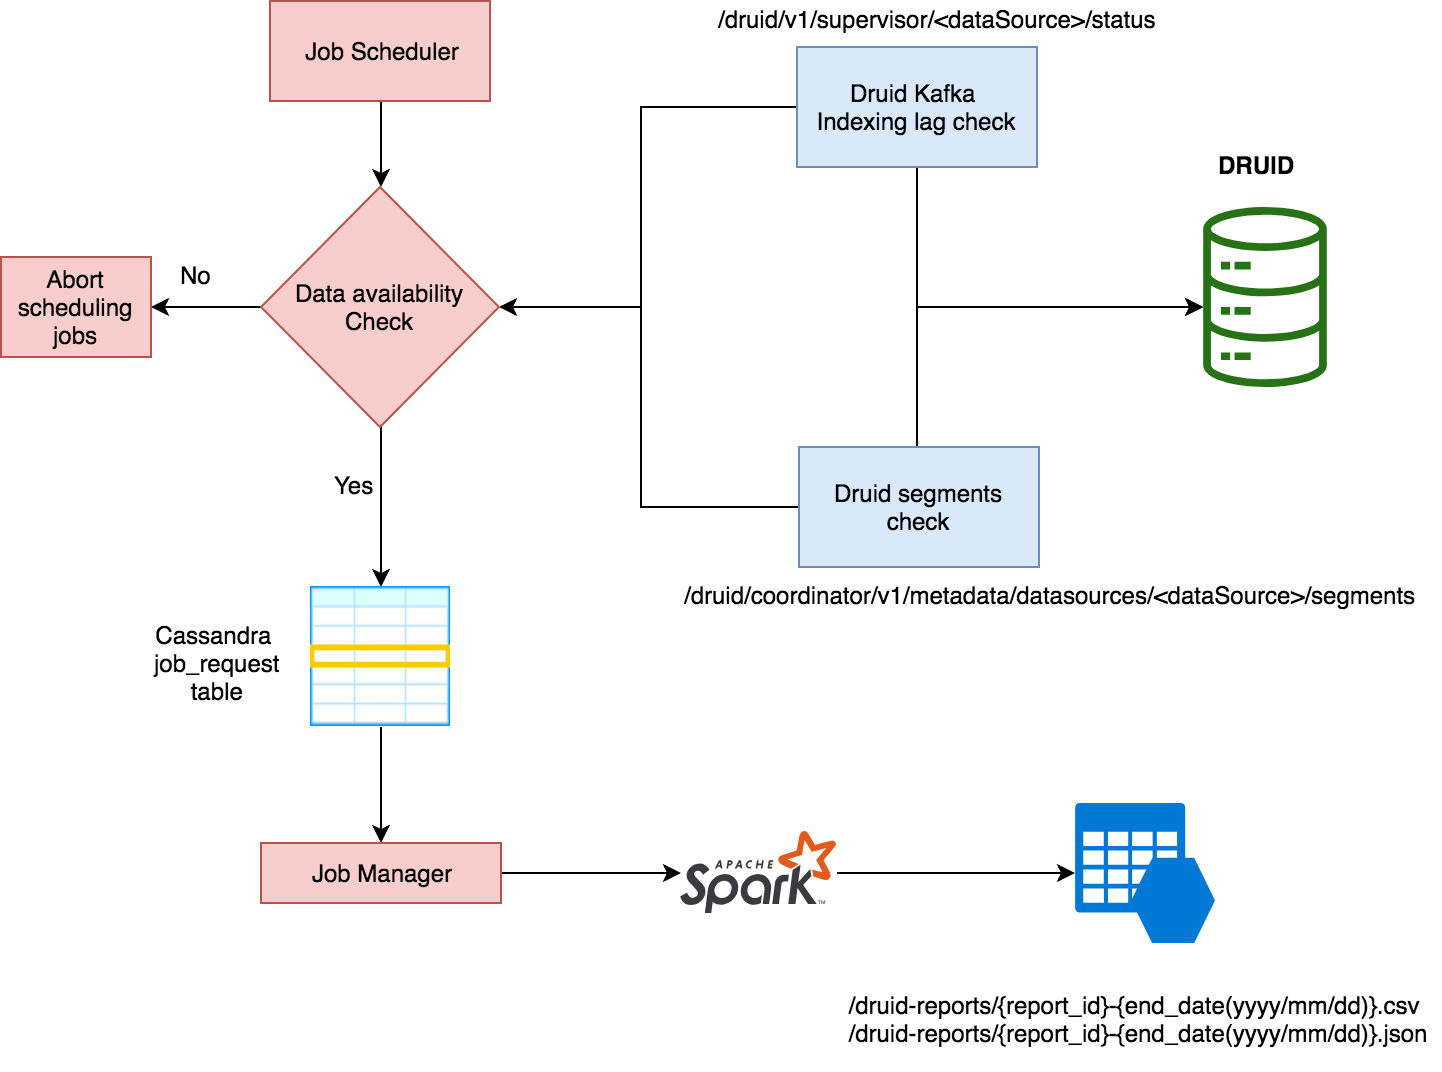

The diagram above was exported from draw.io. Its source (the exported page's mxGraphModel, read from the mxfile embedded in the PNG):
<mxGraphModel dx="755" dy="389" grid="1" gridSize="10" guides="1" tooltips="1" connect="1" arrows="1" fold="1" page="1" pageScale="1" pageWidth="850" pageHeight="1100" math="0" shadow="0">
  <root>
    <mxCell id="0" />
    <mxCell id="1" parent="0" />
    <mxCell id="QzYcf8YbucGofsOvALOE-6" style="edgeStyle=orthogonalEdgeStyle;rounded=0;orthogonalLoop=1;jettySize=auto;html=1;" parent="1" source="QzYcf8YbucGofsOvALOE-1" target="QzYcf8YbucGofsOvALOE-2" edge="1">
      <mxGeometry relative="1" as="geometry">
        <mxPoint x="660" y="180" as="targetPoint" />
        <Array as="points">
          <mxPoint x="491" y="180" />
        </Array>
      </mxGeometry>
    </mxCell>
    <mxCell id="QzYcf8YbucGofsOvALOE-23" style="edgeStyle=orthogonalEdgeStyle;rounded=0;orthogonalLoop=1;jettySize=auto;html=1;entryX=1;entryY=0.5;entryDx=0;entryDy=0;exitX=0;exitY=0.5;exitDx=0;exitDy=0;" parent="1" source="QzYcf8YbucGofsOvALOE-1" target="QzYcf8YbucGofsOvALOE-13" edge="1">
      <mxGeometry relative="1" as="geometry">
        <mxPoint x="464" y="80" as="sourcePoint" />
        <Array as="points">
          <mxPoint x="353" y="80" />
          <mxPoint x="353" y="180" />
        </Array>
      </mxGeometry>
    </mxCell>
    <mxCell id="QzYcf8YbucGofsOvALOE-1" value="Druid Kafka &lt;br&gt;Indexing lag check" style="rounded=0;whiteSpace=wrap;html=1;fillColor=#dae8fc;strokeColor=#6c8ebf;" parent="1" vertex="1">
      <mxGeometry x="431" y="50" width="120" height="60" as="geometry" />
    </mxCell>
    <mxCell id="QzYcf8YbucGofsOvALOE-2" value="" style="outlineConnect=0;fontColor=#232F3E;gradientColor=none;fillColor=#277116;strokeColor=none;dashed=0;verticalLabelPosition=bottom;verticalAlign=top;align=center;html=1;fontSize=12;fontStyle=0;aspect=fixed;shape=mxgraph.aws4.iot_analytics_data_store;" parent="1" vertex="1">
      <mxGeometry x="634" y="130" width="62" height="90" as="geometry" />
    </mxCell>
    <mxCell id="QzYcf8YbucGofsOvALOE-3" value="/druid/v1/supervisor/&amp;lt;dataSource&amp;gt;/status" style="text;html=1;resizable=0;points=[];autosize=1;align=left;verticalAlign=top;spacingTop=-4;" parent="1" vertex="1">
      <mxGeometry x="390" y="27" width="230" height="20" as="geometry" />
    </mxCell>
    <mxCell id="QzYcf8YbucGofsOvALOE-9" style="edgeStyle=orthogonalEdgeStyle;rounded=0;orthogonalLoop=1;jettySize=auto;html=1;" parent="1" source="QzYcf8YbucGofsOvALOE-7" target="QzYcf8YbucGofsOvALOE-2" edge="1">
      <mxGeometry relative="1" as="geometry">
        <mxPoint x="711.0854443967369" y="180" as="targetPoint" />
        <Array as="points">
          <mxPoint x="491" y="180" />
        </Array>
      </mxGeometry>
    </mxCell>
    <mxCell id="QzYcf8YbucGofsOvALOE-25" style="edgeStyle=orthogonalEdgeStyle;rounded=0;orthogonalLoop=1;jettySize=auto;html=1;endArrow=none;endFill=0;exitX=0;exitY=0.5;exitDx=0;exitDy=0;" parent="1" source="QzYcf8YbucGofsOvALOE-7" edge="1">
      <mxGeometry relative="1" as="geometry">
        <mxPoint x="353" y="170" as="targetPoint" />
        <mxPoint x="465" y="280" as="sourcePoint" />
      </mxGeometry>
    </mxCell>
    <mxCell id="QzYcf8YbucGofsOvALOE-7" value="Druid segments check" style="rounded=0;whiteSpace=wrap;html=1;fillColor=#dae8fc;strokeColor=#6c8ebf;" parent="1" vertex="1">
      <mxGeometry x="432" y="250" width="120" height="60" as="geometry" />
    </mxCell>
    <mxCell id="QzYcf8YbucGofsOvALOE-11" value="/druid/coordinator/v1/metadata/datasources/&amp;lt;dataSource&amp;gt;/segments" style="text;html=1;resizable=0;points=[];autosize=1;align=left;verticalAlign=top;spacingTop=-4;" parent="1" vertex="1">
      <mxGeometry x="373" y="315" width="380" height="20" as="geometry" />
    </mxCell>
    <mxCell id="QzYcf8YbucGofsOvALOE-12" value="&lt;b&gt;DRUID&lt;/b&gt;" style="text;html=1;resizable=0;points=[];autosize=1;align=left;verticalAlign=top;spacingTop=-4;" parent="1" vertex="1">
      <mxGeometry x="640" y="100" width="50" height="20" as="geometry" />
    </mxCell>
    <mxCell id="QzYcf8YbucGofsOvALOE-27" style="edgeStyle=orthogonalEdgeStyle;rounded=0;orthogonalLoop=1;jettySize=auto;html=1;endArrow=classic;endFill=1;entryX=0.5;entryY=0;entryDx=0;entryDy=0;" parent="1" source="QzYcf8YbucGofsOvALOE-13" target="QzYcf8YbucGofsOvALOE-34" edge="1">
      <mxGeometry relative="1" as="geometry">
        <mxPoint x="223" y="310" as="targetPoint" />
      </mxGeometry>
    </mxCell>
    <mxCell id="QzYcf8YbucGofsOvALOE-37" style="edgeStyle=orthogonalEdgeStyle;rounded=0;orthogonalLoop=1;jettySize=auto;html=1;endArrow=classic;endFill=1;entryX=1;entryY=0.5;entryDx=0;entryDy=0;" parent="1" source="QzYcf8YbucGofsOvALOE-13" target="QzYcf8YbucGofsOvALOE-36" edge="1">
      <mxGeometry relative="1" as="geometry">
        <mxPoint x="100" y="180" as="targetPoint" />
      </mxGeometry>
    </mxCell>
    <mxCell id="QzYcf8YbucGofsOvALOE-13" value="&lt;br&gt;Data availability&lt;br&gt;Check&lt;br&gt;&lt;br&gt;" style="rhombus;whiteSpace=wrap;html=1;fillColor=#f8cecc;strokeColor=#b85450;" parent="1" vertex="1">
      <mxGeometry x="163" y="120" width="119" height="120" as="geometry" />
    </mxCell>
    <mxCell id="QzYcf8YbucGofsOvALOE-31" style="edgeStyle=orthogonalEdgeStyle;rounded=0;orthogonalLoop=1;jettySize=auto;html=1;entryX=0.5;entryY=0;entryDx=0;entryDy=0;endArrow=classic;endFill=1;" parent="1" source="QzYcf8YbucGofsOvALOE-26" target="QzYcf8YbucGofsOvALOE-13" edge="1">
      <mxGeometry relative="1" as="geometry" />
    </mxCell>
    <mxCell id="QzYcf8YbucGofsOvALOE-26" value="Job Scheduler" style="rounded=0;whiteSpace=wrap;html=1;fillColor=#f8cecc;strokeColor=#b85450;" parent="1" vertex="1">
      <mxGeometry x="167.5" y="27" width="110" height="50" as="geometry" />
    </mxCell>
    <mxCell id="QzYcf8YbucGofsOvALOE-28" value="Yes" style="text;html=1;resizable=0;points=[];autosize=1;align=left;verticalAlign=top;spacingTop=-4;" parent="1" vertex="1">
      <mxGeometry x="198" y="260" width="40" height="20" as="geometry" />
    </mxCell>
    <mxCell id="QzYcf8YbucGofsOvALOE-39" style="edgeStyle=orthogonalEdgeStyle;rounded=0;orthogonalLoop=1;jettySize=auto;html=1;entryX=0.5;entryY=0;entryDx=0;entryDy=0;endArrow=classic;endFill=1;" parent="1" source="QzYcf8YbucGofsOvALOE-34" target="QzYcf8YbucGofsOvALOE-38" edge="1">
      <mxGeometry relative="1" as="geometry" />
    </mxCell>
    <mxCell id="QzYcf8YbucGofsOvALOE-34" value="" style="shape=image;html=1;verticalAlign=top;verticalLabelPosition=bottom;labelBackgroundColor=#ffffff;imageAspect=0;aspect=fixed;image=https://cdn0.iconfinder.com/data/icons/icocentre-free-icons/128/f-table-row_128-128.png;strokeColor=#99004D;" parent="1" vertex="1">
      <mxGeometry x="188" y="320" width="70" height="70" as="geometry" />
    </mxCell>
    <mxCell id="QzYcf8YbucGofsOvALOE-35" value="&lt;div style=&quot;text-align: center&quot;&gt;&lt;span&gt;Cassandra&amp;nbsp;&lt;/span&gt;&lt;/div&gt;&lt;div style=&quot;text-align: center&quot;&gt;&lt;span&gt;job_request&lt;/span&gt;&lt;/div&gt;&lt;div style=&quot;text-align: center&quot;&gt;&lt;span&gt;table&lt;/span&gt;&lt;/div&gt;" style="text;html=1;resizable=0;points=[];autosize=1;align=left;verticalAlign=top;spacingTop=-4;" parent="1" vertex="1">
      <mxGeometry x="108" y="335" width="80" height="40" as="geometry" />
    </mxCell>
    <mxCell id="QzYcf8YbucGofsOvALOE-36" value="Abort scheduling jobs" style="rounded=0;whiteSpace=wrap;html=1;strokeColor=#b85450;fillColor=#f8cecc;" parent="1" vertex="1">
      <mxGeometry x="33" y="155" width="75" height="50" as="geometry" />
    </mxCell>
    <mxCell id="QzYcf8YbucGofsOvALOE-43" style="edgeStyle=orthogonalEdgeStyle;rounded=0;orthogonalLoop=1;jettySize=auto;html=1;endArrow=classic;endFill=1;" parent="1" source="QzYcf8YbucGofsOvALOE-38" target="QzYcf8YbucGofsOvALOE-40" edge="1">
      <mxGeometry relative="1" as="geometry" />
    </mxCell>
    <mxCell id="QzYcf8YbucGofsOvALOE-38" value="Job Manager&lt;br&gt;" style="rounded=0;whiteSpace=wrap;html=1;strokeColor=#b85450;fillColor=#f8cecc;" parent="1" vertex="1">
      <mxGeometry x="163" y="448" width="120" height="30" as="geometry" />
    </mxCell>
    <mxCell id="QzYcf8YbucGofsOvALOE-45" style="edgeStyle=orthogonalEdgeStyle;rounded=0;orthogonalLoop=1;jettySize=auto;html=1;entryX=0;entryY=0.5;entryDx=0;entryDy=0;entryPerimeter=0;endArrow=classic;endFill=1;" parent="1" source="QzYcf8YbucGofsOvALOE-40" target="QzYcf8YbucGofsOvALOE-42" edge="1">
      <mxGeometry relative="1" as="geometry" />
    </mxCell>
    <mxCell id="QzYcf8YbucGofsOvALOE-40" value="" style="shape=image;imageAspect=0;aspect=fixed;verticalLabelPosition=bottom;verticalAlign=top;strokeColor=#000000;image=data:image/svg+xml,(base64 omitted: 12852 chars);" parent="1" vertex="1">
      <mxGeometry x="373" y="442.5" width="78" height="41" as="geometry" />
    </mxCell>
    <mxCell id="QzYcf8YbucGofsOvALOE-42" value="" style="shadow=0;dashed=0;html=1;strokeColor=none;labelPosition=center;verticalLabelPosition=bottom;verticalAlign=top;align=center;shape=mxgraph.mscae.cloud.azure_storage;fillColor=#0079D6;" parent="1" vertex="1">
      <mxGeometry x="570" y="428" width="70" height="70" as="geometry" />
    </mxCell>
    <mxCell id="QadJZzz67H6ZYu1N3_Vb-1" value="&lt;div style=&quot;text-align: left&quot;&gt;&lt;span&gt;/&lt;/span&gt;&lt;span&gt;druid-reports/{report_id}-{end_date(yyyy/mm/dd)}.csv&lt;/span&gt;&lt;/div&gt;&lt;span&gt;&lt;div style=&quot;text-align: left&quot;&gt;&lt;span&gt;/druid-reports/{report_id}-{end_date(yyyy/mm/dd)&lt;/span&gt;&lt;span&gt;}.json&lt;/span&gt;&lt;/div&gt;&lt;/span&gt;" style="text;html=1;strokeColor=none;fillColor=none;align=center;verticalAlign=middle;whiteSpace=wrap;rounded=0;" vertex="1" parent="1">
      <mxGeometry x="451" y="510" width="302" height="52" as="geometry" />
    </mxCell>
    <mxCell id="QadJZzz67H6ZYu1N3_Vb-3" value="No" style="text;html=1;resizable=0;points=[];autosize=1;align=left;verticalAlign=top;spacingTop=-4;" vertex="1" parent="1">
      <mxGeometry x="120.5" y="155" width="30" height="20" as="geometry" />
    </mxCell>
  </root>
</mxGraphModel>